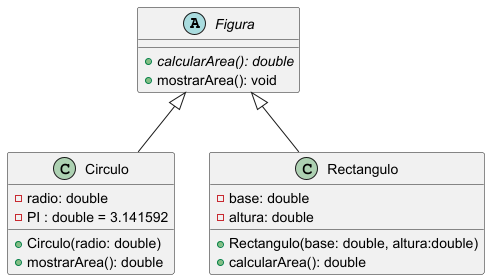

The diagram above was rendered by PlantUML. Its source (embedded in the PNG):
@startuml
abstract class Figura{
+ {abstract} calcularArea(): double
+ mostrarArea(): void
}

class Circulo{
- radio: double
- PI : double = 3.141592

+ Circulo(radio: double)
+ mostrarArea(): double
}

class Rectangulo{
- base: double
- altura: double

+ Rectangulo(base: double, altura:double)
+ calcularArea(): double
}

Figura <|-- Circulo
Figura <|-- Rectangulo
@enduml